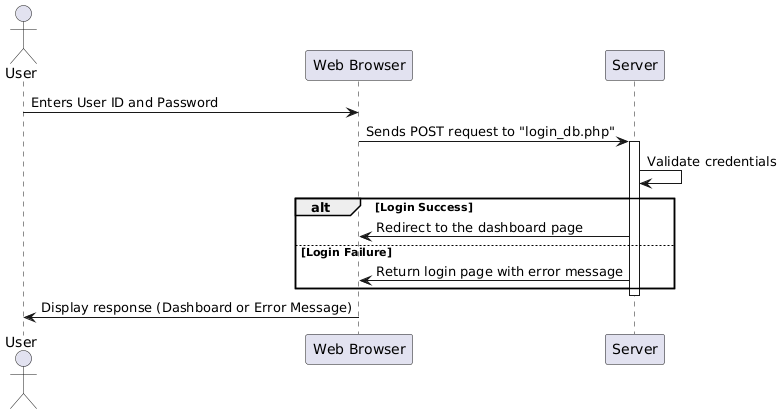

The diagram above was rendered by PlantUML. Its source (embedded in the PNG):
@startuml
actor User
participant "Web Browser" as Browser
participant "Server" as Server

User -> Browser: Enters User ID and Password
Browser -> Server: Sends POST request to "login_db.php"
activate Server

Server -> Server: Validate credentials

alt Login Success
    Server -> Browser: Redirect to the dashboard page
else Login Failure
    Server -> Browser: Return login page with error message
end
deactivate Server

Browser -> User: Display response (Dashboard or Error Message)
@enduml